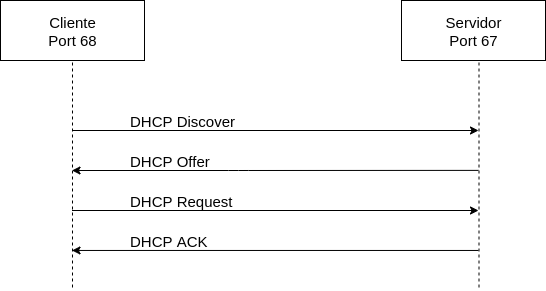

The diagram above was exported from draw.io. Its source (the exported page's mxGraphModel, read from the mxfile embedded in the PNG):
<mxGraphModel dx="1024" dy="-230" grid="1" gridSize="10" guides="1" tooltips="1" connect="1" arrows="1" fold="1" page="1" pageScale="1" pageWidth="1169" pageHeight="826" background="#ffffff" math="0" shadow="0">
  <root>
    <mxCell id="0" />
    <mxCell id="1" parent="0" />
    <mxCell id="lLngvdxxueFIbiASqer_-112" value="&lt;b&gt;WebServer&lt;br&gt;port=6789&lt;/b&gt;" style="shape=umlLifeline;perimeter=lifelinePerimeter;whiteSpace=wrap;html=1;container=1;collapsible=0;recursiveResize=0;outlineConnect=0;" parent="1" vertex="1">
      <mxGeometry x="694" y="920" width="133" height="280" as="geometry" />
    </mxCell>
    <mxCell id="s9BWi3pmIUvvjwdtwSyM-3" value="&lt;font style=&quot;font-size: 15px&quot;&gt;Servidor&lt;br&gt;Port 67&lt;br&gt;&lt;/font&gt;" style="rounded=0;whiteSpace=wrap;html=1;" parent="lLngvdxxueFIbiASqer_-112" vertex="1">
      <mxGeometry x="-11" y="-10" width="144" height="60" as="geometry" />
    </mxCell>
    <mxCell id="lLngvdxxueFIbiASqer_-113" value="&lt;b&gt;Client&amp;nbsp;&lt;br&gt;port=33880&lt;br&gt;(WebClient)&lt;br&gt;&lt;/b&gt;" style="shape=umlLifeline;perimeter=lifelinePerimeter;whiteSpace=wrap;html=1;container=1;collapsible=0;recursiveResize=0;outlineConnect=0;" parent="1" vertex="1">
      <mxGeometry x="294" y="920" width="120" height="280" as="geometry" />
    </mxCell>
    <mxCell id="s9BWi3pmIUvvjwdtwSyM-2" value="&lt;font style=&quot;font-size: 15px&quot;&gt;Cliente&lt;br&gt;Port 68&lt;/font&gt;" style="rounded=0;whiteSpace=wrap;html=1;" parent="lLngvdxxueFIbiASqer_-113" vertex="1">
      <mxGeometry x="-12" y="-10" width="144" height="60" as="geometry" />
    </mxCell>
    <mxCell id="lLngvdxxueFIbiASqer_-142" value="&lt;font style=&quot;font-size: 15px&quot;&gt;DHCP Discover&lt;/font&gt;" style="text;html=1;resizable=0;points=[];autosize=1;align=left;verticalAlign=top;spacingTop=-4;rotation=0;" parent="1" vertex="1">
      <mxGeometry x="410" y="1020" width="120" height="20" as="geometry" />
    </mxCell>
    <mxCell id="lLngvdxxueFIbiASqer_-143" value="&lt;span style=&quot;font-size: 15px&quot;&gt;DHCP Offer&lt;br&gt;&lt;br&gt;&lt;/span&gt;" style="text;html=1;resizable=0;points=[];autosize=1;align=left;verticalAlign=top;spacingTop=-4;rotation=0;direction=west;" parent="1" vertex="1">
      <mxGeometry x="410" y="1060" width="90" height="30" as="geometry" />
    </mxCell>
    <mxCell id="lLngvdxxueFIbiASqer_-144" value="&lt;font style=&quot;font-size: 15px&quot;&gt;DHCP Request&lt;/font&gt;" style="text;html=1;resizable=0;points=[];autosize=1;align=left;verticalAlign=top;spacingTop=-4;" parent="1" vertex="1">
      <mxGeometry x="410" y="1100" width="120" height="20" as="geometry" />
    </mxCell>
    <mxCell id="lLngvdxxueFIbiASqer_-145" value="&lt;font style=&quot;font-size: 15px&quot;&gt;DHCP ACK&lt;/font&gt;" style="text;html=1;resizable=0;points=[];autosize=1;align=left;verticalAlign=top;spacingTop=-4;" parent="1" vertex="1">
      <mxGeometry x="410" y="1140" width="90" height="20" as="geometry" />
    </mxCell>
    <mxCell id="YzxCcvWi7o956-L825oC-2" value="" style="endArrow=classic;html=1;" parent="1" source="lLngvdxxueFIbiASqer_-113" edge="1">
      <mxGeometry width="50" height="50" relative="1" as="geometry">
        <mxPoint x="400" y="1020" as="sourcePoint" />
        <mxPoint x="760" y="1040" as="targetPoint" />
      </mxGeometry>
    </mxCell>
    <mxCell id="YzxCcvWi7o956-L825oC-9" value="" style="endArrow=classic;html=1;" parent="1" source="lLngvdxxueFIbiASqer_-113" edge="1">
      <mxGeometry width="50" height="50" relative="1" as="geometry">
        <mxPoint x="354" y="1167.5" as="sourcePoint" />
        <mxPoint x="760" y="1120" as="targetPoint" />
      </mxGeometry>
    </mxCell>
    <mxCell id="YzxCcvWi7o956-L825oC-14" value="" style="endArrow=classic;html=1;exitX=0.496;exitY=0.857;exitDx=0;exitDy=0;exitPerimeter=0;" parent="1" source="lLngvdxxueFIbiASqer_-112" target="lLngvdxxueFIbiASqer_-113" edge="1">
      <mxGeometry width="50" height="50" relative="1" as="geometry">
        <mxPoint x="360" y="1180" as="sourcePoint" />
        <mxPoint x="490" y="1210" as="targetPoint" />
      </mxGeometry>
    </mxCell>
    <mxCell id="ibjODgdtODb3zaLE5b45-1" value="" style="endArrow=classic;html=1;exitX=0.496;exitY=0.571;exitDx=0;exitDy=0;exitPerimeter=0;" edge="1" parent="1" source="lLngvdxxueFIbiASqer_-112" target="lLngvdxxueFIbiASqer_-113">
      <mxGeometry width="50" height="50" relative="1" as="geometry">
        <mxPoint x="630" y="1050" as="sourcePoint" />
        <mxPoint x="760" y="1080" as="targetPoint" />
        <Array as="points">
          <mxPoint x="520" y="1080" />
        </Array>
      </mxGeometry>
    </mxCell>
  </root>
</mxGraphModel>